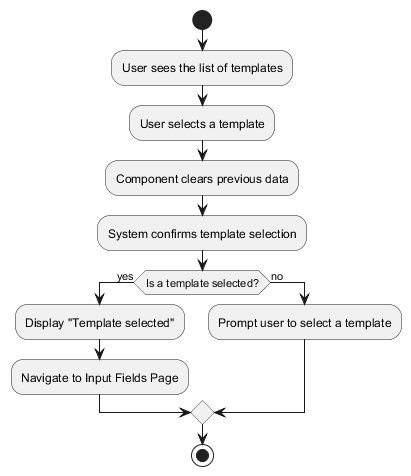

The diagram above was rendered by PlantUML. Its source (embedded in the PNG):
@startuml template-selection-structure
start
:User sees the list of templates;
:User selects a template;
:Component clears previous data;
:System confirms template selection;

if (Is a template selected?) then (yes)
  :Display "Template selected";
  :Navigate to Input Fields Page;
else (no)
  :Prompt user to select a template;
endif

stop
@enduml